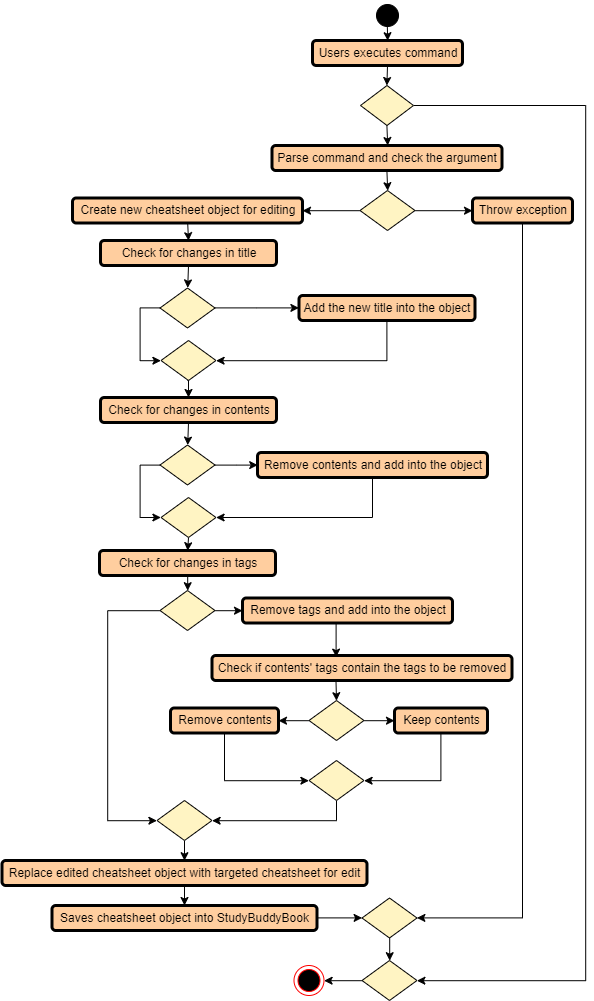

The diagram above was exported from draw.io. Its source (the exported page's mxGraphModel, read from the mxfile embedded in the PNG):
<mxGraphModel dx="467" dy="1305" grid="1" gridSize="10" guides="1" tooltips="1" connect="1" arrows="1" fold="1" page="1" pageScale="1" pageWidth="826" pageHeight="1169" background="#ffffff" math="0" shadow="0">
  <root>
    <mxCell id="0" />
    <mxCell id="1" parent="0" />
    <mxCell id="YPlWvg6ir6pPdQYVc8Rl-116" style="edgeStyle=orthogonalEdgeStyle;rounded=0;orthogonalLoop=1;jettySize=auto;html=1;exitX=0.5;exitY=1;exitDx=0;exitDy=0;entryX=0.5;entryY=0;entryDx=0;entryDy=0;" edge="1" parent="1" target="YPlWvg6ir6pPdQYVc8Rl-101">
      <mxGeometry relative="1" as="geometry">
        <mxPoint x="462" y="-415" as="sourcePoint" />
      </mxGeometry>
    </mxCell>
    <mxCell id="YPlWvg6ir6pPdQYVc8Rl-96" value="" style="ellipse;html=1;shape=endState;fillColor=#000000;strokeColor=#ff0000;" vertex="1" parent="1">
      <mxGeometry x="368.5" y="485" width="30" height="30" as="geometry" />
    </mxCell>
    <mxCell id="YPlWvg6ir6pPdQYVc8Rl-115" style="edgeStyle=orthogonalEdgeStyle;rounded=0;orthogonalLoop=1;jettySize=auto;html=1;entryX=0.5;entryY=0;entryDx=0;entryDy=0;exitX=0.499;exitY=0.83;exitDx=0;exitDy=0;exitPerimeter=0;" edge="1" parent="1" source="YPlWvg6ir6pPdQYVc8Rl-97">
      <mxGeometry relative="1" as="geometry">
        <mxPoint x="462" y="-470" as="sourcePoint" />
        <mxPoint x="462" y="-440" as="targetPoint" />
        <Array as="points" />
      </mxGeometry>
    </mxCell>
    <mxCell id="YPlWvg6ir6pPdQYVc8Rl-117" style="edgeStyle=orthogonalEdgeStyle;rounded=0;orthogonalLoop=1;jettySize=auto;html=1;exitX=0.5;exitY=1;exitDx=0;exitDy=0;entryX=0.5;entryY=0;entryDx=0;entryDy=0;" edge="1" parent="1" source="YPlWvg6ir6pPdQYVc8Rl-101">
      <mxGeometry relative="1" as="geometry">
        <mxPoint x="462" y="-335" as="targetPoint" />
      </mxGeometry>
    </mxCell>
    <mxCell id="YPlWvg6ir6pPdQYVc8Rl-233" style="edgeStyle=orthogonalEdgeStyle;rounded=0;orthogonalLoop=1;jettySize=auto;html=1;exitX=1;exitY=0.5;exitDx=0;exitDy=0;entryX=1;entryY=0.5;entryDx=0;entryDy=0;" edge="1" parent="1" source="YPlWvg6ir6pPdQYVc8Rl-101" target="YPlWvg6ir6pPdQYVc8Rl-152">
      <mxGeometry relative="1" as="geometry">
        <Array as="points">
          <mxPoint x="660" y="-375" />
          <mxPoint x="660" y="500" />
        </Array>
      </mxGeometry>
    </mxCell>
    <mxCell id="YPlWvg6ir6pPdQYVc8Rl-101" value="" style="rhombus;whiteSpace=wrap;html=1;fillColor=#FFF4C3;" vertex="1" parent="1">
      <mxGeometry x="435" y="-395" width="53" height="40" as="geometry" />
    </mxCell>
    <mxCell id="YPlWvg6ir6pPdQYVc8Rl-241" style="edgeStyle=orthogonalEdgeStyle;rounded=0;orthogonalLoop=1;jettySize=auto;html=1;exitX=0;exitY=0.5;exitDx=0;exitDy=0;entryX=1;entryY=0.5;entryDx=0;entryDy=0;" edge="1" parent="1" source="YPlWvg6ir6pPdQYVc8Rl-106" target="YPlWvg6ir6pPdQYVc8Rl-123">
      <mxGeometry relative="1" as="geometry" />
    </mxCell>
    <mxCell id="YPlWvg6ir6pPdQYVc8Rl-242" style="edgeStyle=orthogonalEdgeStyle;rounded=0;orthogonalLoop=1;jettySize=auto;html=1;exitX=1;exitY=0.5;exitDx=0;exitDy=0;entryX=0;entryY=0.5;entryDx=0;entryDy=0;" edge="1" parent="1" source="YPlWvg6ir6pPdQYVc8Rl-106" target="YPlWvg6ir6pPdQYVc8Rl-122">
      <mxGeometry relative="1" as="geometry" />
    </mxCell>
    <mxCell id="YPlWvg6ir6pPdQYVc8Rl-106" value="" style="rhombus;whiteSpace=wrap;html=1;fillColor=#FFF4C3;" vertex="1" parent="1">
      <mxGeometry x="434.5" y="-290" width="55" height="40" as="geometry" />
    </mxCell>
    <mxCell id="YPlWvg6ir6pPdQYVc8Rl-97" value="" style="ellipse;html=1;shape=startState;fillColor=#000000;strokeColor=#000000;" vertex="1" parent="1">
      <mxGeometry x="447" y="-480" width="30" height="30" as="geometry" />
    </mxCell>
    <mxCell id="YPlWvg6ir6pPdQYVc8Rl-232" style="edgeStyle=orthogonalEdgeStyle;rounded=0;orthogonalLoop=1;jettySize=auto;html=1;exitX=0.5;exitY=1;exitDx=0;exitDy=0;entryX=1;entryY=0.5;entryDx=0;entryDy=0;" edge="1" parent="1" source="YPlWvg6ir6pPdQYVc8Rl-122" target="YPlWvg6ir6pPdQYVc8Rl-147">
      <mxGeometry relative="1" as="geometry" />
    </mxCell>
    <mxCell id="YPlWvg6ir6pPdQYVc8Rl-122" value="&lt;p style=&quot;margin: 4px 0px 0px ; text-align: center&quot;&gt;&lt;span style=&quot;font-weight: normal&quot;&gt;Throw exception&lt;/span&gt;&lt;/p&gt;" style="verticalAlign=middle;align=center;overflow=fill;fontSize=12;fontFamily=Helvetica;html=1;rounded=1;fontStyle=1;strokeWidth=3;fillColor=#FFCE9F;" vertex="1" parent="1">
      <mxGeometry x="547" y="-282.5" width="100" height="25" as="geometry" />
    </mxCell>
    <mxCell id="YPlWvg6ir6pPdQYVc8Rl-193" style="edgeStyle=orthogonalEdgeStyle;rounded=0;orthogonalLoop=1;jettySize=auto;html=1;exitX=0.5;exitY=1;exitDx=0;exitDy=0;entryX=0.5;entryY=0;entryDx=0;entryDy=0;" edge="1" parent="1" source="YPlWvg6ir6pPdQYVc8Rl-123" target="YPlWvg6ir6pPdQYVc8Rl-190">
      <mxGeometry relative="1" as="geometry" />
    </mxCell>
    <mxCell id="YPlWvg6ir6pPdQYVc8Rl-123" value="&lt;p style=&quot;margin: 4px 0px 0px ; text-align: center&quot;&gt;&lt;span style=&quot;font-weight: 400&quot;&gt;Create new cheatsheet object for editing&lt;/span&gt;&lt;br&gt;&lt;/p&gt;" style="verticalAlign=middle;align=center;overflow=fill;fontSize=12;fontFamily=Helvetica;html=1;rounded=1;fontStyle=1;strokeWidth=3;fillColor=#FFCE9F;" vertex="1" parent="1">
      <mxGeometry x="147" y="-282.5" width="230" height="25" as="geometry" />
    </mxCell>
    <mxCell id="YPlWvg6ir6pPdQYVc8Rl-134" style="edgeStyle=orthogonalEdgeStyle;rounded=0;orthogonalLoop=1;jettySize=auto;html=1;exitX=0.5;exitY=1;exitDx=0;exitDy=0;entryX=0.5;entryY=0;entryDx=0;entryDy=0;" edge="1" parent="1" target="YPlWvg6ir6pPdQYVc8Rl-128">
      <mxGeometry relative="1" as="geometry">
        <mxPoint x="410.5" y="200.85714285714312" as="sourcePoint" />
      </mxGeometry>
    </mxCell>
    <mxCell id="YPlWvg6ir6pPdQYVc8Rl-126" value="&lt;p style=&quot;margin: 4px 0px 0px ; text-align: center&quot;&gt;&lt;span style=&quot;font-weight: normal&quot;&gt;Check if contents' tags contain the tags to be removed&lt;/span&gt;&lt;/p&gt;" style="verticalAlign=middle;align=center;overflow=fill;fontSize=12;fontFamily=Helvetica;html=1;rounded=1;fontStyle=1;strokeWidth=3;fillColor=#FFCE9F;" vertex="1" parent="1">
      <mxGeometry x="286.5" y="175" width="300" height="25" as="geometry" />
    </mxCell>
    <mxCell id="YPlWvg6ir6pPdQYVc8Rl-179" style="edgeStyle=orthogonalEdgeStyle;rounded=0;orthogonalLoop=1;jettySize=auto;html=1;exitX=1;exitY=0.5;exitDx=0;exitDy=0;entryX=0;entryY=0.5;entryDx=0;entryDy=0;" edge="1" parent="1" source="YPlWvg6ir6pPdQYVc8Rl-128" target="YPlWvg6ir6pPdQYVc8Rl-129">
      <mxGeometry relative="1" as="geometry" />
    </mxCell>
    <mxCell id="YPlWvg6ir6pPdQYVc8Rl-228" style="edgeStyle=orthogonalEdgeStyle;rounded=0;orthogonalLoop=1;jettySize=auto;html=1;exitX=0;exitY=0.5;exitDx=0;exitDy=0;entryX=1;entryY=0.5;entryDx=0;entryDy=0;" edge="1" parent="1" source="YPlWvg6ir6pPdQYVc8Rl-128" target="YPlWvg6ir6pPdQYVc8Rl-130">
      <mxGeometry relative="1" as="geometry" />
    </mxCell>
    <mxCell id="YPlWvg6ir6pPdQYVc8Rl-128" value="" style="rhombus;whiteSpace=wrap;html=1;fillColor=#FFF4C3;" vertex="1" parent="1">
      <mxGeometry x="383.5" y="220" width="55" height="40" as="geometry" />
    </mxCell>
    <mxCell id="YPlWvg6ir6pPdQYVc8Rl-227" style="edgeStyle=orthogonalEdgeStyle;rounded=0;orthogonalLoop=1;jettySize=auto;html=1;exitX=0.5;exitY=1;exitDx=0;exitDy=0;entryX=1;entryY=0.5;entryDx=0;entryDy=0;" edge="1" parent="1" source="YPlWvg6ir6pPdQYVc8Rl-129" target="YPlWvg6ir6pPdQYVc8Rl-135">
      <mxGeometry relative="1" as="geometry" />
    </mxCell>
    <mxCell id="YPlWvg6ir6pPdQYVc8Rl-129" value="&lt;p style=&quot;margin: 4px 0px 0px ; text-align: center&quot;&gt;&lt;span style=&quot;font-weight: 400&quot;&gt;Keep contents&lt;/span&gt;&lt;br&gt;&lt;/p&gt;" style="verticalAlign=middle;align=center;overflow=fill;fontSize=12;fontFamily=Helvetica;html=1;rounded=1;fontStyle=1;strokeWidth=3;fillColor=#FFCE9F;" vertex="1" parent="1">
      <mxGeometry x="469" y="227.5" width="93" height="25" as="geometry" />
    </mxCell>
    <mxCell id="YPlWvg6ir6pPdQYVc8Rl-137" style="edgeStyle=orthogonalEdgeStyle;rounded=0;orthogonalLoop=1;jettySize=auto;html=1;exitX=0.5;exitY=1;exitDx=0;exitDy=0;entryX=0;entryY=0.5;entryDx=0;entryDy=0;" edge="1" parent="1" source="YPlWvg6ir6pPdQYVc8Rl-130" target="YPlWvg6ir6pPdQYVc8Rl-135">
      <mxGeometry relative="1" as="geometry" />
    </mxCell>
    <mxCell id="YPlWvg6ir6pPdQYVc8Rl-130" value="&lt;p style=&quot;margin: 4px 0px 0px ; text-align: center&quot;&gt;&lt;span style=&quot;font-weight: 400&quot;&gt;Remove contents&lt;/span&gt;&lt;br&gt;&lt;/p&gt;" style="verticalAlign=middle;align=center;overflow=fill;fontSize=12;fontFamily=Helvetica;html=1;rounded=1;fontStyle=1;strokeWidth=3;fillColor=#FFCE9F;" vertex="1" parent="1">
      <mxGeometry x="245" y="227.5" width="108" height="25" as="geometry" />
    </mxCell>
    <mxCell id="YPlWvg6ir6pPdQYVc8Rl-177" style="edgeStyle=orthogonalEdgeStyle;rounded=0;orthogonalLoop=1;jettySize=auto;html=1;exitX=0.5;exitY=1;exitDx=0;exitDy=0;entryX=1;entryY=0.5;entryDx=0;entryDy=0;" edge="1" parent="1" source="YPlWvg6ir6pPdQYVc8Rl-135" target="YPlWvg6ir6pPdQYVc8Rl-165">
      <mxGeometry relative="1" as="geometry" />
    </mxCell>
    <mxCell id="YPlWvg6ir6pPdQYVc8Rl-135" value="" style="rhombus;whiteSpace=wrap;html=1;fillColor=#FFF4C3;" vertex="1" parent="1">
      <mxGeometry x="383.5" y="280" width="55" height="40" as="geometry" />
    </mxCell>
    <mxCell id="YPlWvg6ir6pPdQYVc8Rl-141" style="edgeStyle=orthogonalEdgeStyle;rounded=0;orthogonalLoop=1;jettySize=auto;html=1;exitX=0.5;exitY=1;exitDx=0;exitDy=0;entryX=0.5;entryY=0;entryDx=0;entryDy=0;" edge="1" parent="1" source="YPlWvg6ir6pPdQYVc8Rl-138" target="YPlWvg6ir6pPdQYVc8Rl-140">
      <mxGeometry relative="1" as="geometry" />
    </mxCell>
    <mxCell id="YPlWvg6ir6pPdQYVc8Rl-138" value="&lt;p style=&quot;margin: 4px 0px 0px ; text-align: center&quot;&gt;&lt;span style=&quot;font-weight: 400&quot;&gt;Replace edited cheatsheet object with targeted cheatsheet for edit&lt;/span&gt;&lt;/p&gt;" style="verticalAlign=middle;align=center;overflow=fill;fontSize=12;fontFamily=Helvetica;html=1;rounded=1;fontStyle=1;strokeWidth=3;fillColor=#FFCE9F;" vertex="1" parent="1">
      <mxGeometry x="76.5" y="380" width="365" height="25" as="geometry" />
    </mxCell>
    <mxCell id="YPlWvg6ir6pPdQYVc8Rl-148" style="edgeStyle=orthogonalEdgeStyle;rounded=0;orthogonalLoop=1;jettySize=auto;html=1;exitX=1;exitY=0.5;exitDx=0;exitDy=0;entryX=0;entryY=0.5;entryDx=0;entryDy=0;" edge="1" parent="1" source="YPlWvg6ir6pPdQYVc8Rl-140" target="YPlWvg6ir6pPdQYVc8Rl-147">
      <mxGeometry relative="1" as="geometry" />
    </mxCell>
    <mxCell id="YPlWvg6ir6pPdQYVc8Rl-140" value="&lt;p style=&quot;margin: 4px 0px 0px ; text-align: center&quot;&gt;&lt;span style=&quot;font-weight: 400&quot;&gt;Saves cheatsheet object into StudyBuddyBook&lt;/span&gt;&lt;/p&gt;" style="verticalAlign=middle;align=center;overflow=fill;fontSize=12;fontFamily=Helvetica;html=1;rounded=1;fontStyle=1;strokeWidth=3;fillColor=#FFCE9F;" vertex="1" parent="1">
      <mxGeometry x="126.5" y="425" width="265" height="25" as="geometry" />
    </mxCell>
    <mxCell id="YPlWvg6ir6pPdQYVc8Rl-234" style="edgeStyle=orthogonalEdgeStyle;rounded=0;orthogonalLoop=1;jettySize=auto;html=1;exitX=0.5;exitY=1;exitDx=0;exitDy=0;entryX=0.5;entryY=0;entryDx=0;entryDy=0;" edge="1" parent="1" source="YPlWvg6ir6pPdQYVc8Rl-147" target="YPlWvg6ir6pPdQYVc8Rl-152">
      <mxGeometry relative="1" as="geometry" />
    </mxCell>
    <mxCell id="YPlWvg6ir6pPdQYVc8Rl-147" value="" style="rhombus;whiteSpace=wrap;html=1;fillColor=#FFF4C3;" vertex="1" parent="1">
      <mxGeometry x="436.5" y="417.5" width="55" height="40" as="geometry" />
    </mxCell>
    <mxCell id="YPlWvg6ir6pPdQYVc8Rl-236" style="edgeStyle=orthogonalEdgeStyle;rounded=0;orthogonalLoop=1;jettySize=auto;html=1;exitX=0;exitY=0.5;exitDx=0;exitDy=0;entryX=1;entryY=0.5;entryDx=0;entryDy=0;" edge="1" parent="1" source="YPlWvg6ir6pPdQYVc8Rl-152" target="YPlWvg6ir6pPdQYVc8Rl-96">
      <mxGeometry relative="1" as="geometry" />
    </mxCell>
    <mxCell id="YPlWvg6ir6pPdQYVc8Rl-152" value="" style="rhombus;whiteSpace=wrap;html=1;fillColor=#FFF4C3;" vertex="1" parent="1">
      <mxGeometry x="436.5" y="480" width="55" height="40" as="geometry" />
    </mxCell>
    <mxCell id="YPlWvg6ir6pPdQYVc8Rl-175" style="edgeStyle=orthogonalEdgeStyle;rounded=0;orthogonalLoop=1;jettySize=auto;html=1;exitX=0;exitY=0.5;exitDx=0;exitDy=0;entryX=0;entryY=0.5;entryDx=0;entryDy=0;" edge="1" parent="1" source="YPlWvg6ir6pPdQYVc8Rl-160" target="YPlWvg6ir6pPdQYVc8Rl-165">
      <mxGeometry relative="1" as="geometry">
        <Array as="points">
          <mxPoint x="182" y="130" />
          <mxPoint x="182" y="340" />
        </Array>
      </mxGeometry>
    </mxCell>
    <mxCell id="YPlWvg6ir6pPdQYVc8Rl-178" style="edgeStyle=orthogonalEdgeStyle;rounded=0;orthogonalLoop=1;jettySize=auto;html=1;exitX=1;exitY=0.5;exitDx=0;exitDy=0;entryX=0;entryY=0.5;entryDx=0;entryDy=0;" edge="1" parent="1" source="YPlWvg6ir6pPdQYVc8Rl-160" target="YPlWvg6ir6pPdQYVc8Rl-162">
      <mxGeometry relative="1" as="geometry" />
    </mxCell>
    <mxCell id="YPlWvg6ir6pPdQYVc8Rl-160" value="" style="rhombus;whiteSpace=wrap;html=1;fillColor=#FFF4C3;" vertex="1" parent="1">
      <mxGeometry x="234.5" y="110" width="55" height="40" as="geometry" />
    </mxCell>
    <mxCell id="YPlWvg6ir6pPdQYVc8Rl-170" style="edgeStyle=orthogonalEdgeStyle;rounded=0;orthogonalLoop=1;jettySize=auto;html=1;exitX=0.5;exitY=1;exitDx=0;exitDy=0;entryX=0.5;entryY=0;entryDx=0;entryDy=0;" edge="1" parent="1" source="YPlWvg6ir6pPdQYVc8Rl-162">
      <mxGeometry relative="1" as="geometry">
        <mxPoint x="410.5" y="176.5714285714289" as="targetPoint" />
      </mxGeometry>
    </mxCell>
    <mxCell id="YPlWvg6ir6pPdQYVc8Rl-162" value="&lt;p style=&quot;margin: 4px 0px 0px ; text-align: center&quot;&gt;&lt;span style=&quot;font-weight: normal&quot;&gt;Remove tags and add into the object&lt;/span&gt;&lt;/p&gt;" style="verticalAlign=middle;align=center;overflow=fill;fontSize=12;fontFamily=Helvetica;html=1;rounded=1;fontStyle=1;strokeWidth=3;fillColor=#FFCE9F;" vertex="1" parent="1">
      <mxGeometry x="317" y="117.5" width="210" height="25" as="geometry" />
    </mxCell>
    <mxCell id="YPlWvg6ir6pPdQYVc8Rl-230" style="edgeStyle=orthogonalEdgeStyle;rounded=0;orthogonalLoop=1;jettySize=auto;html=1;exitX=0.5;exitY=1;exitDx=0;exitDy=0;entryX=0.5;entryY=0;entryDx=0;entryDy=0;" edge="1" parent="1" source="YPlWvg6ir6pPdQYVc8Rl-165" target="YPlWvg6ir6pPdQYVc8Rl-138">
      <mxGeometry relative="1" as="geometry" />
    </mxCell>
    <mxCell id="YPlWvg6ir6pPdQYVc8Rl-165" value="" style="rhombus;whiteSpace=wrap;html=1;fillColor=#FFF4C3;" vertex="1" parent="1">
      <mxGeometry x="231.5" y="320" width="55" height="40" as="geometry" />
    </mxCell>
    <mxCell id="YPlWvg6ir6pPdQYVc8Rl-194" style="edgeStyle=orthogonalEdgeStyle;rounded=0;orthogonalLoop=1;jettySize=auto;html=1;exitX=0.5;exitY=1;exitDx=0;exitDy=0;entryX=0.5;entryY=0;entryDx=0;entryDy=0;" edge="1" parent="1" source="YPlWvg6ir6pPdQYVc8Rl-190" target="YPlWvg6ir6pPdQYVc8Rl-192">
      <mxGeometry relative="1" as="geometry" />
    </mxCell>
    <mxCell id="YPlWvg6ir6pPdQYVc8Rl-190" value="&lt;p style=&quot;margin: 4px 0px 0px ; text-align: center&quot;&gt;&lt;span style=&quot;font-weight: normal&quot;&gt;Check for changes in title&lt;/span&gt;&lt;/p&gt;" style="verticalAlign=middle;align=center;overflow=fill;fontSize=12;fontFamily=Helvetica;html=1;rounded=1;fontStyle=1;strokeWidth=3;fillColor=#FFCE9F;" vertex="1" parent="1">
      <mxGeometry x="175" y="-240" width="176" height="25" as="geometry" />
    </mxCell>
    <mxCell id="YPlWvg6ir6pPdQYVc8Rl-197" value="" style="edgeStyle=orthogonalEdgeStyle;rounded=0;orthogonalLoop=1;jettySize=auto;html=1;entryX=0;entryY=0.5;entryDx=0;entryDy=0;" edge="1" parent="1" source="YPlWvg6ir6pPdQYVc8Rl-192" target="YPlWvg6ir6pPdQYVc8Rl-198">
      <mxGeometry relative="1" as="geometry">
        <mxPoint x="372.4999999999998" y="-140" as="targetPoint" />
      </mxGeometry>
    </mxCell>
    <mxCell id="YPlWvg6ir6pPdQYVc8Rl-208" style="edgeStyle=orthogonalEdgeStyle;rounded=0;orthogonalLoop=1;jettySize=auto;html=1;exitX=0;exitY=0.5;exitDx=0;exitDy=0;entryX=0;entryY=0.5;entryDx=0;entryDy=0;" edge="1" parent="1" source="YPlWvg6ir6pPdQYVc8Rl-192" target="YPlWvg6ir6pPdQYVc8Rl-207">
      <mxGeometry relative="1" as="geometry" />
    </mxCell>
    <mxCell id="YPlWvg6ir6pPdQYVc8Rl-192" value="" style="rhombus;whiteSpace=wrap;html=1;fillColor=#FFF4C3;" vertex="1" parent="1">
      <mxGeometry x="234.5" y="-192.5" width="55" height="40" as="geometry" />
    </mxCell>
    <mxCell id="YPlWvg6ir6pPdQYVc8Rl-209" style="edgeStyle=orthogonalEdgeStyle;rounded=0;orthogonalLoop=1;jettySize=auto;html=1;exitX=0.5;exitY=1;exitDx=0;exitDy=0;entryX=1;entryY=0.5;entryDx=0;entryDy=0;" edge="1" parent="1" source="YPlWvg6ir6pPdQYVc8Rl-198" target="YPlWvg6ir6pPdQYVc8Rl-207">
      <mxGeometry relative="1" as="geometry" />
    </mxCell>
    <mxCell id="YPlWvg6ir6pPdQYVc8Rl-198" value="&lt;p style=&quot;margin: 4px 0px 0px ; text-align: center&quot;&gt;&lt;span style=&quot;font-weight: 400&quot;&gt;Add the new title into the object&lt;/span&gt;&lt;/p&gt;" style="verticalAlign=middle;align=center;overflow=fill;fontSize=12;fontFamily=Helvetica;html=1;rounded=1;fontStyle=1;strokeWidth=3;fillColor=#FFCE9F;" vertex="1" parent="1">
      <mxGeometry x="373.5" y="-185" width="176" height="25" as="geometry" />
    </mxCell>
    <mxCell id="YPlWvg6ir6pPdQYVc8Rl-207" value="" style="rhombus;whiteSpace=wrap;html=1;fillColor=#FFF4C3;" vertex="1" parent="1">
      <mxGeometry x="235.5" y="-140" width="55" height="40" as="geometry" />
    </mxCell>
    <mxCell id="YPlWvg6ir6pPdQYVc8Rl-210" style="edgeStyle=orthogonalEdgeStyle;rounded=0;orthogonalLoop=1;jettySize=auto;html=1;exitX=0.5;exitY=1;exitDx=0;exitDy=0;entryX=0.5;entryY=0;entryDx=0;entryDy=0;" edge="1" parent="1" target="YPlWvg6ir6pPdQYVc8Rl-212">
      <mxGeometry relative="1" as="geometry">
        <mxPoint x="262" y="-100" as="sourcePoint" />
      </mxGeometry>
    </mxCell>
    <mxCell id="YPlWvg6ir6pPdQYVc8Rl-211" style="edgeStyle=orthogonalEdgeStyle;rounded=0;orthogonalLoop=1;jettySize=auto;html=1;exitX=0.5;exitY=1;exitDx=0;exitDy=0;entryX=0.5;entryY=0;entryDx=0;entryDy=0;" edge="1" parent="1" source="YPlWvg6ir6pPdQYVc8Rl-212" target="YPlWvg6ir6pPdQYVc8Rl-215">
      <mxGeometry relative="1" as="geometry" />
    </mxCell>
    <mxCell id="YPlWvg6ir6pPdQYVc8Rl-212" value="&lt;p style=&quot;margin: 4px 0px 0px ; text-align: center&quot;&gt;&lt;span style=&quot;font-weight: 400&quot;&gt;Check for changes in contents&lt;/span&gt;&lt;br&gt;&lt;/p&gt;" style="verticalAlign=middle;align=center;overflow=fill;fontSize=12;fontFamily=Helvetica;html=1;rounded=1;fontStyle=1;strokeWidth=3;fillColor=#FFCE9F;" vertex="1" parent="1">
      <mxGeometry x="175" y="-83" width="176" height="25" as="geometry" />
    </mxCell>
    <mxCell id="YPlWvg6ir6pPdQYVc8Rl-213" value="" style="edgeStyle=orthogonalEdgeStyle;rounded=0;orthogonalLoop=1;jettySize=auto;html=1;entryX=0;entryY=0.5;entryDx=0;entryDy=0;" edge="1" parent="1" source="YPlWvg6ir6pPdQYVc8Rl-215" target="YPlWvg6ir6pPdQYVc8Rl-217">
      <mxGeometry relative="1" as="geometry">
        <mxPoint x="372.4999999999998" y="17" as="targetPoint" />
      </mxGeometry>
    </mxCell>
    <mxCell id="YPlWvg6ir6pPdQYVc8Rl-214" style="edgeStyle=orthogonalEdgeStyle;rounded=0;orthogonalLoop=1;jettySize=auto;html=1;exitX=0;exitY=0.5;exitDx=0;exitDy=0;entryX=0;entryY=0.5;entryDx=0;entryDy=0;" edge="1" parent="1" source="YPlWvg6ir6pPdQYVc8Rl-215" target="YPlWvg6ir6pPdQYVc8Rl-218">
      <mxGeometry relative="1" as="geometry" />
    </mxCell>
    <mxCell id="YPlWvg6ir6pPdQYVc8Rl-215" value="" style="rhombus;whiteSpace=wrap;html=1;fillColor=#FFF4C3;" vertex="1" parent="1">
      <mxGeometry x="234.5" y="-35.5" width="55" height="40" as="geometry" />
    </mxCell>
    <mxCell id="YPlWvg6ir6pPdQYVc8Rl-216" style="edgeStyle=orthogonalEdgeStyle;rounded=0;orthogonalLoop=1;jettySize=auto;html=1;exitX=0.5;exitY=1;exitDx=0;exitDy=0;entryX=1;entryY=0.5;entryDx=0;entryDy=0;" edge="1" parent="1" source="YPlWvg6ir6pPdQYVc8Rl-217" target="YPlWvg6ir6pPdQYVc8Rl-218">
      <mxGeometry relative="1" as="geometry" />
    </mxCell>
    <mxCell id="YPlWvg6ir6pPdQYVc8Rl-217" value="&lt;p style=&quot;margin: 4px 0px 0px ; text-align: center&quot;&gt;&lt;span style=&quot;font-weight: 400&quot;&gt;Remove contents and add into the object&lt;/span&gt;&lt;br&gt;&lt;/p&gt;" style="verticalAlign=middle;align=center;overflow=fill;fontSize=12;fontFamily=Helvetica;html=1;rounded=1;fontStyle=1;strokeWidth=3;fillColor=#FFCE9F;" vertex="1" parent="1">
      <mxGeometry x="332" y="-28" width="230" height="25" as="geometry" />
    </mxCell>
    <mxCell id="YPlWvg6ir6pPdQYVc8Rl-224" style="edgeStyle=orthogonalEdgeStyle;rounded=0;orthogonalLoop=1;jettySize=auto;html=1;exitX=0.5;exitY=1;exitDx=0;exitDy=0;entryX=0.5;entryY=0;entryDx=0;entryDy=0;" edge="1" parent="1" source="YPlWvg6ir6pPdQYVc8Rl-218" target="YPlWvg6ir6pPdQYVc8Rl-223">
      <mxGeometry relative="1" as="geometry" />
    </mxCell>
    <mxCell id="YPlWvg6ir6pPdQYVc8Rl-218" value="" style="rhombus;whiteSpace=wrap;html=1;fillColor=#FFF4C3;" vertex="1" parent="1">
      <mxGeometry x="235.5" y="17" width="55" height="40" as="geometry" />
    </mxCell>
    <mxCell id="YPlWvg6ir6pPdQYVc8Rl-220" value="&lt;p style=&quot;margin: 4px 0px 0px ; text-align: center&quot;&gt;&lt;span style=&quot;font-weight: 400&quot;&gt;Users executes command&lt;/span&gt;&lt;br&gt;&lt;/p&gt;" style="verticalAlign=middle;align=center;overflow=fill;fontSize=12;fontFamily=Helvetica;html=1;rounded=1;fontStyle=1;strokeWidth=3;fillColor=#FFCE9F;" vertex="1" parent="1">
      <mxGeometry x="387" y="-440" width="150" height="25" as="geometry" />
    </mxCell>
    <mxCell id="YPlWvg6ir6pPdQYVc8Rl-222" style="edgeStyle=orthogonalEdgeStyle;rounded=0;orthogonalLoop=1;jettySize=auto;html=1;exitX=0.5;exitY=1;exitDx=0;exitDy=0;entryX=0.5;entryY=0;entryDx=0;entryDy=0;" edge="1" parent="1" source="YPlWvg6ir6pPdQYVc8Rl-221" target="YPlWvg6ir6pPdQYVc8Rl-106">
      <mxGeometry relative="1" as="geometry" />
    </mxCell>
    <mxCell id="YPlWvg6ir6pPdQYVc8Rl-221" value="&lt;p style=&quot;margin: 4px 0px 0px ; text-align: center&quot;&gt;&lt;span style=&quot;font-weight: 400&quot;&gt;Parse command and check the argument&lt;/span&gt;&lt;br&gt;&lt;/p&gt;" style="verticalAlign=middle;align=center;overflow=fill;fontSize=12;fontFamily=Helvetica;html=1;rounded=1;fontStyle=1;strokeWidth=3;fillColor=#FFCE9F;" vertex="1" parent="1">
      <mxGeometry x="346.5" y="-335" width="230" height="25" as="geometry" />
    </mxCell>
    <mxCell id="YPlWvg6ir6pPdQYVc8Rl-225" style="edgeStyle=orthogonalEdgeStyle;rounded=0;orthogonalLoop=1;jettySize=auto;html=1;exitX=0.5;exitY=1;exitDx=0;exitDy=0;entryX=0.5;entryY=0;entryDx=0;entryDy=0;" edge="1" parent="1" source="YPlWvg6ir6pPdQYVc8Rl-223" target="YPlWvg6ir6pPdQYVc8Rl-160">
      <mxGeometry relative="1" as="geometry" />
    </mxCell>
    <mxCell id="YPlWvg6ir6pPdQYVc8Rl-223" value="&lt;p style=&quot;margin: 4px 0px 0px ; text-align: center&quot;&gt;&lt;span style=&quot;font-weight: 400&quot;&gt;Check for changes in tags&lt;/span&gt;&lt;br&gt;&lt;/p&gt;" style="verticalAlign=middle;align=center;overflow=fill;fontSize=12;fontFamily=Helvetica;html=1;rounded=1;fontStyle=1;strokeWidth=3;fillColor=#FFCE9F;" vertex="1" parent="1">
      <mxGeometry x="174" y="70" width="176" height="25" as="geometry" />
    </mxCell>
  </root>
</mxGraphModel>